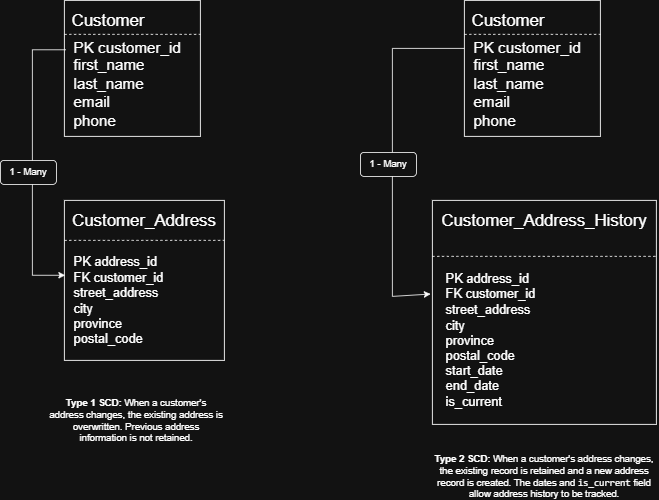

The diagram above was exported from draw.io. Its source (the exported page's mxGraphModel, read from the mxfile embedded in the PNG):
<mxGraphModel dx="2043" dy="801" grid="1" gridSize="10" guides="1" tooltips="1" connect="1" arrows="1" fold="1" page="1" pageScale="1" pageWidth="850" pageHeight="1100" math="0" shadow="0">
  <root>
    <mxCell id="0" />
    <mxCell id="1" parent="0" />
    <mxCell id="1x0ty7cMeeuuAha9VwhB-1" parent="1" style="whiteSpace=wrap;html=1;aspect=fixed;" value="" vertex="1">
      <mxGeometry height="170" width="170" x="60" y="40" as="geometry" />
    </mxCell>
    <mxCell id="1x0ty7cMeeuuAha9VwhB-2" edge="1" parent="1" source="1x0ty7cMeeuuAha9VwhB-1" style="endArrow=none;dashed=1;html=1;rounded=0;fontSize=12;startSize=8;endSize=8;curved=1;exitX=0;exitY=0.25;exitDx=0;exitDy=0;entryX=1;entryY=0.25;entryDx=0;entryDy=0;" target="1x0ty7cMeeuuAha9VwhB-1" value="">
      <mxGeometry height="50" relative="1" width="50" as="geometry">
        <mxPoint x="510" y="320" as="sourcePoint" />
        <mxPoint x="560" y="270" as="targetPoint" />
      </mxGeometry>
    </mxCell>
    <mxCell id="1x0ty7cMeeuuAha9VwhB-3" parent="1" style="text;html=1;whiteSpace=wrap;strokeColor=none;fillColor=none;align=center;verticalAlign=middle;rounded=0;fontSize=16;" value="&lt;font style=&quot;font-size: 21px;&quot;&gt;Customer&lt;/font&gt;" vertex="1">
      <mxGeometry height="30" width="60" x="85" y="50" as="geometry" />
    </mxCell>
    <mxCell id="1x0ty7cMeeuuAha9VwhB-4" parent="1" style="text;html=1;whiteSpace=wrap;strokeColor=none;fillColor=none;align=left;verticalAlign=middle;rounded=0;fontSize=16;" value="&lt;div style=&quot;&quot;&gt;&lt;span style=&quot;background-color: transparent; color: light-dark(rgb(0, 0, 0), rgb(255, 255, 255));&quot;&gt;&lt;font style=&quot;font-size: 19px;&quot;&gt;PK customer_id&amp;nbsp;&lt;/font&gt;&lt;/span&gt;&lt;/div&gt;&lt;font style=&quot;font-size: 19px;&quot;&gt;first_name&amp;nbsp;&lt;br&gt;last_name&amp;nbsp;&lt;br&gt;email    &lt;/font&gt;&lt;div&gt;&lt;font style=&quot;font-size: 19px;&quot;&gt;phone&lt;/font&gt;&lt;/div&gt;" vertex="1">
      <mxGeometry height="130" width="160" x="70" y="80" as="geometry" />
    </mxCell>
    <mxCell id="6MRWkvX3wUMONc77UflA-1" parent="1" style="whiteSpace=wrap;html=1;aspect=fixed;" value="" vertex="1">
      <mxGeometry height="200" width="200" x="60" y="290" as="geometry" />
    </mxCell>
    <mxCell id="6MRWkvX3wUMONc77UflA-2" edge="1" parent="1" source="6MRWkvX3wUMONc77UflA-1" style="endArrow=none;dashed=1;html=1;rounded=0;fontSize=12;startSize=8;endSize=8;curved=1;exitX=0;exitY=0.25;exitDx=0;exitDy=0;entryX=1;entryY=0.25;entryDx=0;entryDy=0;" target="6MRWkvX3wUMONc77UflA-1" value="">
      <mxGeometry height="50" relative="1" width="50" as="geometry">
        <mxPoint x="510" y="570" as="sourcePoint" />
        <mxPoint x="560" y="520" as="targetPoint" />
      </mxGeometry>
    </mxCell>
    <mxCell id="6MRWkvX3wUMONc77UflA-3" parent="1" style="text;html=1;whiteSpace=wrap;strokeColor=none;fillColor=none;align=center;verticalAlign=middle;rounded=0;fontSize=16;" value="&lt;font style=&quot;font-size: 21px;&quot;&gt;Customer_Address&lt;/font&gt;" vertex="1">
      <mxGeometry height="30" width="60" x="130" y="300" as="geometry" />
    </mxCell>
    <mxCell id="6MRWkvX3wUMONc77UflA-4" parent="1" style="text;html=1;whiteSpace=wrap;strokeColor=none;fillColor=none;align=left;verticalAlign=middle;rounded=0;fontSize=16;" value="&lt;div style=&quot;&quot;&gt;PK address_id&amp;nbsp;&lt;/div&gt;&lt;div style=&quot;&quot;&gt;FK customer_id&amp;nbsp;&lt;/div&gt;&lt;div style=&quot;&quot;&gt;street_address&amp;nbsp;&lt;/div&gt;&lt;div style=&quot;&quot;&gt;city&amp;nbsp;&lt;/div&gt;&lt;div style=&quot;&quot;&gt;province&amp;nbsp;&lt;/div&gt;&lt;div style=&quot;&quot;&gt;postal_code&lt;/div&gt;" vertex="1">
      <mxGeometry height="130" width="160" x="70" y="350" as="geometry" />
    </mxCell>
    <mxCell id="6MRWkvX3wUMONc77UflA-6" parent="1" style="text;html=1;whiteSpace=wrap;strokeColor=none;fillColor=none;align=center;verticalAlign=middle;rounded=0;" value="&lt;strong data-start=&quot;1315&quot; data-end=&quot;1330&quot;&gt;Type 1 SCD:&lt;/strong&gt; When a customer's address changes, the existing address is overwritten. Previous address information is not retained." vertex="1">
      <mxGeometry height="30" width="220" x="40" y="550" as="geometry" />
    </mxCell>
    <mxCell id="6MRWkvX3wUMONc77UflA-7" parent="1" style="whiteSpace=wrap;html=1;aspect=fixed;" value="" vertex="1">
      <mxGeometry height="170" width="170" x="560" y="40" as="geometry" />
    </mxCell>
    <mxCell id="6MRWkvX3wUMONc77UflA-8" edge="1" parent="1" source="6MRWkvX3wUMONc77UflA-7" style="endArrow=none;dashed=1;html=1;rounded=0;fontSize=12;startSize=8;endSize=8;curved=1;exitX=0;exitY=0.25;exitDx=0;exitDy=0;entryX=1;entryY=0.25;entryDx=0;entryDy=0;" target="6MRWkvX3wUMONc77UflA-7" value="">
      <mxGeometry height="50" relative="1" width="50" as="geometry">
        <mxPoint x="1010" y="320" as="sourcePoint" />
        <mxPoint x="1060" y="270" as="targetPoint" />
      </mxGeometry>
    </mxCell>
    <mxCell id="6MRWkvX3wUMONc77UflA-9" parent="1" style="text;html=1;whiteSpace=wrap;strokeColor=none;fillColor=none;align=center;verticalAlign=middle;rounded=0;fontSize=16;" value="&lt;font style=&quot;font-size: 21px;&quot;&gt;Customer&lt;/font&gt;" vertex="1">
      <mxGeometry height="30" width="60" x="585" y="50" as="geometry" />
    </mxCell>
    <mxCell id="6MRWkvX3wUMONc77UflA-10" parent="1" style="text;html=1;whiteSpace=wrap;strokeColor=none;fillColor=none;align=left;verticalAlign=middle;rounded=0;fontSize=16;" value="&lt;div style=&quot;&quot;&gt;&lt;span style=&quot;background-color: transparent; color: light-dark(rgb(0, 0, 0), rgb(255, 255, 255));&quot;&gt;&lt;font style=&quot;font-size: 19px;&quot;&gt;PK customer_id&amp;nbsp;&lt;/font&gt;&lt;/span&gt;&lt;/div&gt;&lt;font style=&quot;font-size: 19px;&quot;&gt;first_name&amp;nbsp;&lt;br&gt;last_name&amp;nbsp;&lt;br&gt;email    &lt;/font&gt;&lt;div&gt;&lt;font style=&quot;font-size: 19px;&quot;&gt;phone&lt;/font&gt;&lt;/div&gt;" vertex="1">
      <mxGeometry height="130" width="160" x="570" y="80" as="geometry" />
    </mxCell>
    <mxCell id="6MRWkvX3wUMONc77UflA-11" parent="1" style="whiteSpace=wrap;html=1;aspect=fixed;" value="" vertex="1">
      <mxGeometry height="280" width="280" x="520" y="290" as="geometry" />
    </mxCell>
    <mxCell id="6MRWkvX3wUMONc77UflA-12" edge="1" parent="1" source="6MRWkvX3wUMONc77UflA-11" style="endArrow=none;dashed=1;html=1;rounded=0;fontSize=12;startSize=8;endSize=8;curved=1;exitX=0;exitY=0.25;exitDx=0;exitDy=0;entryX=1;entryY=0.25;entryDx=0;entryDy=0;" target="6MRWkvX3wUMONc77UflA-11" value="">
      <mxGeometry height="50" relative="1" width="50" as="geometry">
        <mxPoint x="1010" y="570" as="sourcePoint" />
        <mxPoint x="1060" y="520" as="targetPoint" />
      </mxGeometry>
    </mxCell>
    <mxCell id="6MRWkvX3wUMONc77UflA-13" parent="1" style="text;html=1;whiteSpace=wrap;strokeColor=none;fillColor=none;align=center;verticalAlign=middle;rounded=0;fontSize=16;" value="&lt;font style=&quot;font-size: 21px;&quot;&gt;Customer_Address_History&lt;/font&gt;" vertex="1">
      <mxGeometry height="30" width="60" x="630" y="300" as="geometry" />
    </mxCell>
    <mxCell id="6MRWkvX3wUMONc77UflA-14" parent="1" style="text;html=1;whiteSpace=wrap;strokeColor=none;fillColor=none;align=left;verticalAlign=middle;rounded=0;fontSize=16;" value="&lt;div style=&quot;&quot;&gt;PK address_id&amp;nbsp;&lt;/div&gt;&lt;div style=&quot;&quot;&gt;FK customer_id&amp;nbsp;&lt;/div&gt;&lt;div style=&quot;&quot;&gt;street_address&amp;nbsp;&lt;/div&gt;&lt;div style=&quot;&quot;&gt;city&amp;nbsp;&lt;/div&gt;&lt;div style=&quot;&quot;&gt;province&amp;nbsp;&lt;/div&gt;&lt;div style=&quot;&quot;&gt;postal_code&lt;/div&gt;&lt;div style=&quot;&quot;&gt;start_date&amp;nbsp;&lt;/div&gt;&lt;div style=&quot;&quot;&gt;end_date&amp;nbsp;&lt;/div&gt;&lt;div style=&quot;&quot;&gt;is_current&lt;/div&gt;" vertex="1">
      <mxGeometry height="130" width="160" x="535" y="400" as="geometry" />
    </mxCell>
    <mxCell id="6MRWkvX3wUMONc77UflA-15" parent="1" style="text;html=1;whiteSpace=wrap;strokeColor=none;fillColor=none;align=center;verticalAlign=middle;rounded=0;" value="&lt;strong data-start=&quot;1869&quot; data-end=&quot;1884&quot;&gt;Type 2 SCD:&lt;/strong&gt; When a customer's address changes, the existing record is retained and a new address record is created. The dates and &lt;code data-start=&quot;2003&quot; data-end=&quot;2015&quot;&gt;is_current&lt;/code&gt; field allow address history to be tracked." vertex="1">
      <mxGeometry height="30" width="280" x="520" y="620" as="geometry" />
    </mxCell>
    <mxCell id="6MRWkvX3wUMONc77UflA-17" edge="1" parent="1" source="1x0ty7cMeeuuAha9VwhB-1" style="endArrow=classic;html=1;rounded=0;exitX=0.01;exitY=0.363;exitDx=0;exitDy=0;exitPerimeter=0;entryX=0.005;entryY=0.468;entryDx=0;entryDy=0;entryPerimeter=0;" target="6MRWkvX3wUMONc77UflA-1" value="">
      <mxGeometry height="50" relative="1" width="50" as="geometry">
        <Array as="points">
          <mxPoint x="20" y="101.71" />
          <mxPoint x="20" y="383.6" />
        </Array>
        <mxPoint x="400" y="420" as="sourcePoint" />
        <mxPoint x="450" y="370" as="targetPoint" />
      </mxGeometry>
    </mxCell>
    <mxCell id="6MRWkvX3wUMONc77UflA-18" edge="1" parent="1" source="6MRWkvX3wUMONc77UflA-7" style="endArrow=classic;html=1;rounded=0;exitX=0;exitY=0.353;exitDx=0;exitDy=0;exitPerimeter=0;entryX=-0.008;entryY=0.418;entryDx=0;entryDy=0;entryPerimeter=0;" target="6MRWkvX3wUMONc77UflA-11" value="">
      <mxGeometry height="50" relative="1" width="50" as="geometry">
        <Array as="points">
          <mxPoint x="470" y="100.01" />
          <mxPoint x="470" y="410" />
        </Array>
        <mxPoint x="432" y="160.29000000000002" as="sourcePoint" />
        <mxPoint x="510" y="380" as="targetPoint" />
      </mxGeometry>
    </mxCell>
    <mxCell id="q48FnchB5zoXvH-RsRHI-1" parent="1" style="rounded=1;whiteSpace=wrap;html=1;" value="1 - Many" vertex="1">
      <mxGeometry height="30" width="70" x="-20" y="240" as="geometry" />
    </mxCell>
    <mxCell id="q48FnchB5zoXvH-RsRHI-2" parent="1" style="rounded=1;whiteSpace=wrap;html=1;" value="1 - Many" vertex="1">
      <mxGeometry height="30" width="70" x="430" y="230" as="geometry" />
    </mxCell>
  </root>
</mxGraphModel>